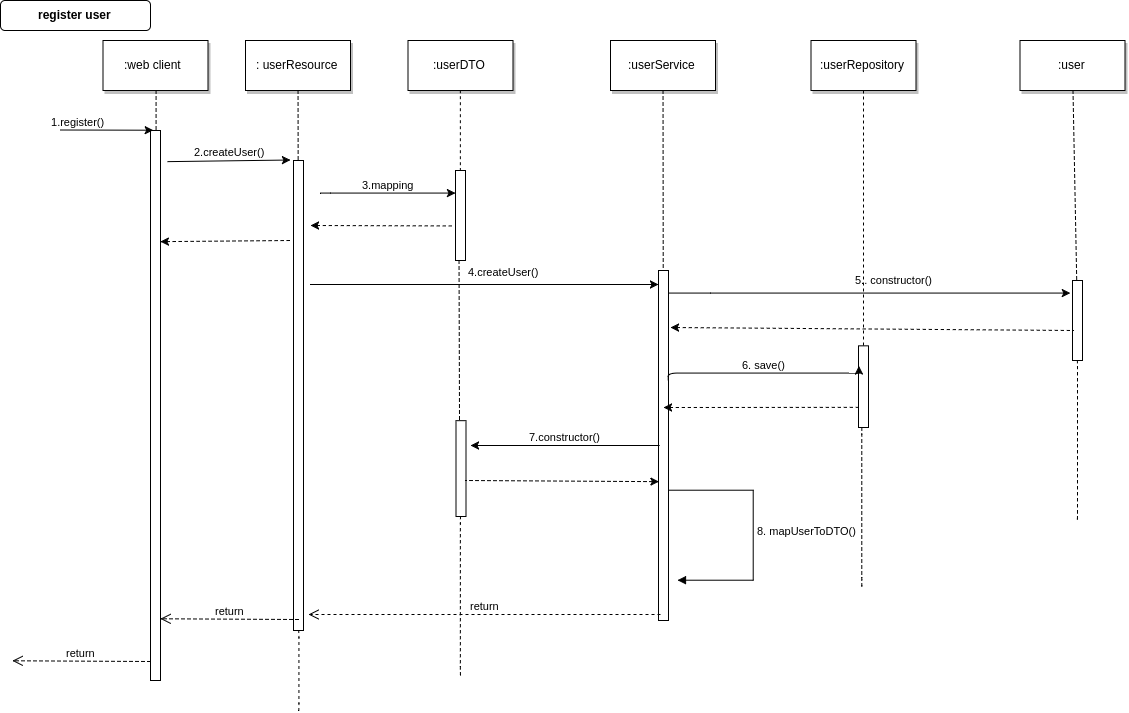

The diagram above was exported from draw.io. Its source (the exported page's mxGraphModel, read from the mxfile embedded in the PNG):
<mxGraphModel dx="1173" dy="606" grid="1" gridSize="10" guides="1" tooltips="1" connect="1" arrows="1" fold="1" page="0" pageScale="1.5" pageWidth="826" pageHeight="1169" background="#ffffff" math="0" shadow="0">
  <root>
    <mxCell id="0" style=";html=1;" />
    <mxCell id="1" style=";html=1;" parent="0" />
    <mxCell id="81" value="" style="edgeStyle=elbowEdgeStyle;elbow=horizontal;endArrow=none;dashed=1;html=1;" parent="1" edge="1">
      <mxGeometry x="1232" y="207.8935185185186" width="100" height="100" as="geometry">
        <mxPoint x="1126.5" y="380" as="sourcePoint" />
        <mxPoint x="1126.5" y="540" as="targetPoint" />
      </mxGeometry>
    </mxCell>
    <mxCell id="2" value="" style="fillColor=#FFFFFF;strokeColor=#000000;html=1;" parent="1" vertex="1">
      <mxGeometry x="200" y="150" width="10" height="550" as="geometry" />
    </mxCell>
    <mxCell id="3" value="1.register()" style="edgeStyle=none;verticalLabelPosition=top;verticalAlign=bottom;labelPosition=left;align=right;html=1;entryX=0.25;entryY=0;" parent="1" edge="1" target="2">
      <mxGeometry x="110" y="49.5" width="100" height="100" as="geometry">
        <mxPoint x="110" y="149.5" as="sourcePoint" />
        <mxPoint x="190" y="150" as="targetPoint" />
      </mxGeometry>
    </mxCell>
    <mxCell id="4" value=":web client&amp;nbsp;" style="shadow=1;fillColor=#FFFFFF;strokeColor=#000000;html=1;" parent="1" vertex="1">
      <mxGeometry x="152.5" y="60" width="105" height="50" as="geometry" />
    </mxCell>
    <mxCell id="6" value="" style="fillColor=#FFFFFF;strokeColor=#000000;html=1;" parent="1" vertex="1">
      <mxGeometry x="343" y="180" width="10" height="470" as="geometry" />
    </mxCell>
    <mxCell id="7" value=": userResource" style="shadow=1;fillColor=#FFFFFF;strokeColor=#000000;html=1;" parent="1" vertex="1">
      <mxGeometry x="295" y="60" width="105" height="50" as="geometry" />
    </mxCell>
    <mxCell id="8" value="" style="edgeStyle=none;endArrow=none;dashed=1;html=1;" parent="1" source="7" target="6" edge="1">
      <mxGeometry x="272.3350694444445" y="165" width="100" height="100" as="geometry">
        <mxPoint x="347.2588734567901" y="110" as="sourcePoint" />
        <mxPoint x="347.5761959876544" y="165" as="targetPoint" />
      </mxGeometry>
    </mxCell>
    <mxCell id="9" value="2.createUser()" style="edgeStyle=none;verticalLabelPosition=top;verticalAlign=bottom;html=1;exitX=1.7;exitY=0.057;exitPerimeter=0;" parent="1" edge="1" source="2">
      <mxGeometry x="220" y="92" width="100" height="100" as="geometry">
        <mxPoint x="220" y="179" as="sourcePoint" />
        <mxPoint x="340" y="179.5" as="targetPoint" />
      </mxGeometry>
    </mxCell>
    <mxCell id="11" value="" style="edgeStyle=none;verticalLabelPosition=top;verticalAlign=bottom;endArrow=none;startArrow=classic;dashed=1;html=1;exitX=0.986;exitY=0.202;exitPerimeter=0;" parent="1" edge="1" source="2">
      <mxGeometry x="220" y="172.25887345679013" width="100" height="100" as="geometry">
        <mxPoint x="220" y="260" as="sourcePoint" />
        <mxPoint x="340" y="260" as="targetPoint" />
      </mxGeometry>
    </mxCell>
    <mxCell id="17" value="" style="fillColor=#FFFFFF;strokeColor=#000000;html=1;" parent="1" vertex="1">
      <mxGeometry x="505" y="190" width="10" height="90" as="geometry" />
    </mxCell>
    <mxCell id="19" value="3.mapping" style="edgeStyle=elbowEdgeStyle;elbow=vertical;verticalLabelPosition=top;verticalAlign=bottom;html=1;" parent="1" target="17" edge="1">
      <mxGeometry x="350" y="290" width="100" height="100" as="geometry">
        <mxPoint x="370" y="213" as="sourcePoint" />
        <mxPoint x="450" y="290" as="targetPoint" />
      </mxGeometry>
    </mxCell>
    <mxCell id="98" value="5.. constructor()" style="edgeStyle=orthogonalEdgeStyle;rounded=0;html=1;jettySize=auto;orthogonalLoop=1;" edge="1" parent="1" source="21">
      <mxGeometry x="0.1142" y="13" relative="1" as="geometry">
        <mxPoint x="1120" y="313" as="targetPoint" />
        <Array as="points">
          <mxPoint x="760" y="313" />
          <mxPoint x="760" y="313" />
        </Array>
        <mxPoint x="1" as="offset" />
      </mxGeometry>
    </mxCell>
    <mxCell id="21" value="" style="fillColor=#FFFFFF;strokeColor=#000000;html=1;" parent="1" vertex="1">
      <mxGeometry x="708" y="290" width="10" height="350" as="geometry" />
    </mxCell>
    <mxCell id="22" value=":userDTO" style="shadow=1;fillColor=#FFFFFF;strokeColor=#000000;html=1;" parent="1" vertex="1">
      <mxGeometry x="457.5" y="60" width="105" height="50" as="geometry" />
    </mxCell>
    <mxCell id="23" value="" style="edgeStyle=none;endArrow=none;dashed=1;html=1;entryX=0.5;entryY=0;exitX=0.5;exitY=1;" parent="1" source="22" target="17" edge="1">
      <mxGeometry x="614.4878472222224" y="174.99999999999997" width="100" height="100" as="geometry">
        <mxPoint x="506" y="120" as="sourcePoint" />
        <mxPoint x="510" y="190" as="targetPoint" />
      </mxGeometry>
    </mxCell>
    <mxCell id="24" value=":userService" style="shadow=1;fillColor=#FFFFFF;strokeColor=#000000;html=1;" parent="1" vertex="1">
      <mxGeometry x="660" y="60" width="105" height="50" as="geometry" />
    </mxCell>
    <mxCell id="25" value="" style="edgeStyle=none;endArrow=none;dashed=1;html=1;entryX=0.5;entryY=0;" parent="1" source="24" target="21" edge="1">
      <mxGeometry x="727.3350694444446" y="165" width="100" height="100" as="geometry">
        <mxPoint x="802.2588734567901" y="110" as="sourcePoint" />
        <mxPoint x="713" y="230" as="targetPoint" />
      </mxGeometry>
    </mxCell>
    <mxCell id="30" value=":userRepository" style="shadow=1;fillColor=#FFFFFF;strokeColor=#000000;html=1;" parent="1" vertex="1">
      <mxGeometry x="860.5" y="60" width="105" height="50" as="geometry" />
    </mxCell>
    <mxCell id="33" value="" style="edgeStyle=elbowEdgeStyle;elbow=horizontal;endArrow=none;dashed=1;html=1;" parent="1" source="4" target="2" edge="1">
      <mxGeometry x="230.00000000000003" y="310" width="100" height="100" as="geometry">
        <mxPoint x="230.00000000000003" y="410" as="sourcePoint" />
        <mxPoint x="330" y="310" as="targetPoint" />
      </mxGeometry>
    </mxCell>
    <mxCell id="48" value="" style="fillColor=#FFFFFF;strokeColor=#000000;html=1;" parent="1" vertex="1">
      <mxGeometry x="505.5" y="440.1666666666667" width="10" height="95.83333333333331" as="geometry" />
    </mxCell>
    <mxCell id="49" value="" style="fillColor=#FFFFFF;strokeColor=#000000;html=1;" parent="1" vertex="1">
      <mxGeometry x="908" y="365.3333333333333" width="10" height="81.66666666666669" as="geometry" />
    </mxCell>
    <mxCell id="50" value="" style="edgeStyle=none;endArrow=none;dashed=1;html=1;" parent="1" source="30" target="49" edge="1">
      <mxGeometry x="956.5711805555559" y="205" width="100" height="100" as="geometry">
        <mxPoint x="1031.7361111111113" y="150" as="sourcePoint" />
        <mxPoint x="1031.7361111111113" y="329.3942901234568" as="targetPoint" />
      </mxGeometry>
    </mxCell>
    <mxCell id="58" value="" style="fillColor=#FFFFFF;strokeColor=#000000;html=1;" parent="1" vertex="1">
      <mxGeometry x="1122" y="300" width="10" height="80" as="geometry" />
    </mxCell>
    <mxCell id="64" value=":user" style="shadow=1;fillColor=#FFFFFF;strokeColor=#000000;html=1;" parent="1" vertex="1">
      <mxGeometry x="1069.5" y="60" width="105" height="50" as="geometry" />
    </mxCell>
    <mxCell id="65" value="" style="edgeStyle=none;endArrow=none;dashed=1;html=1;" parent="1" source="64" target="58" edge="1">
      <mxGeometry x="1174.0711805555559" y="210" width="100" height="100" as="geometry">
        <mxPoint x="1222.5" y="115" as="sourcePoint" />
        <mxPoint x="1222.5" y="445" as="targetPoint" />
      </mxGeometry>
    </mxCell>
    <mxCell id="71" value="register user" style="rounded=1;fontStyle=1;fillColor=#FFFFFF;strokeColor=#000000;html=1;" parent="1" vertex="1">
      <mxGeometry x="50" y="20" width="150" height="30" as="geometry" />
    </mxCell>
    <mxCell id="92" value="" style="edgeStyle=none;verticalLabelPosition=top;verticalAlign=bottom;endArrow=none;startArrow=classic;dashed=1;html=1;entryX=-0.371;entryY=0.616;entryPerimeter=0;" edge="1" parent="1" target="17">
      <mxGeometry x="230" y="182.25887345679013" width="100" height="100" as="geometry">
        <mxPoint x="360" y="245" as="sourcePoint" />
        <mxPoint x="350" y="269.7588734567902" as="targetPoint" />
        <Array as="points" />
      </mxGeometry>
    </mxCell>
    <mxCell id="93" value="4.createUser()" style="edgeStyle=elbowEdgeStyle;elbow=vertical;verticalLabelPosition=top;verticalAlign=bottom;html=1;" edge="1" parent="1" target="21">
      <mxGeometry width="100" height="100" as="geometry">
        <mxPoint x="360" y="304" as="sourcePoint" />
        <mxPoint x="700" y="305" as="targetPoint" />
        <Array as="points">
          <mxPoint x="700" y="304" />
        </Array>
        <mxPoint x="19" y="-4" as="offset" />
      </mxGeometry>
    </mxCell>
    <mxCell id="99" value="" style="edgeStyle=none;verticalLabelPosition=top;verticalAlign=bottom;endArrow=none;startArrow=classic;dashed=1;html=1;" edge="1" parent="1">
      <mxGeometry x="240" y="192.25887345679013" width="100" height="100" as="geometry">
        <mxPoint x="720" y="347" as="sourcePoint" />
        <mxPoint x="1123" y="350" as="targetPoint" />
        <Array as="points" />
      </mxGeometry>
    </mxCell>
    <mxCell id="103" value="6. save()" style="edgeStyle=elbowEdgeStyle;elbow=vertical;verticalLabelPosition=top;verticalAlign=bottom;html=1;exitX=1;exitY=0.25;entryX=0;entryY=0.25;" edge="1" parent="1" target="49">
      <mxGeometry x="715" y="477" width="100" height="100" as="geometry">
        <mxPoint x="717.7142857142858" y="399.57142857142867" as="sourcePoint" />
        <mxPoint x="870" y="399.57142857142867" as="targetPoint" />
      </mxGeometry>
    </mxCell>
    <mxCell id="104" value="" style="edgeStyle=none;verticalLabelPosition=top;verticalAlign=bottom;endArrow=none;startArrow=classic;dashed=1;html=1;entryX=0;entryY=0.75;" edge="1" parent="1" target="49">
      <mxGeometry x="598" y="377.2588734567901" width="100" height="100" as="geometry">
        <mxPoint x="713" y="427" as="sourcePoint" />
        <mxPoint x="869.2857142857144" y="440.42857142857144" as="targetPoint" />
        <Array as="points" />
      </mxGeometry>
    </mxCell>
    <mxCell id="105" value="" style="edgeStyle=none;endArrow=none;dashed=1;html=1;" edge="1" parent="1">
      <mxGeometry x="523.3350694444446" y="335" width="100" height="100" as="geometry">
        <mxPoint x="508.5261688764831" y="280" as="sourcePoint" />
        <mxPoint x="509" y="440" as="targetPoint" />
      </mxGeometry>
    </mxCell>
    <mxCell id="107" value="7.constructor()" style="edgeStyle=elbowEdgeStyle;elbow=vertical;verticalLabelPosition=top;verticalAlign=bottom;html=1;exitX=0;exitY=0.5;" edge="1" parent="1" source="21">
      <mxGeometry x="484" y="677" width="100" height="100" as="geometry">
        <mxPoint x="486.7142857142858" y="599.5714285714287" as="sourcePoint" />
        <mxPoint x="520" y="465" as="targetPoint" />
        <Array as="points">
          <mxPoint x="510" y="465" />
        </Array>
      </mxGeometry>
    </mxCell>
    <mxCell id="108" value="" style="edgeStyle=none;verticalLabelPosition=top;verticalAlign=bottom;endArrow=none;startArrow=classic;dashed=1;html=1;exitX=0.043;exitY=0.603;exitPerimeter=0;" edge="1" parent="1" source="21">
      <mxGeometry x="210" y="497.25887345679007" width="100" height="100" as="geometry">
        <mxPoint x="625" y="500" as="sourcePoint" />
        <mxPoint x="515" y="500" as="targetPoint" />
        <Array as="points" />
      </mxGeometry>
    </mxCell>
    <mxCell id="118" value="8. mapUserToDTO()" style="edgeStyle=orthogonalEdgeStyle;html=1;align=left;spacingLeft=2;endArrow=block;rounded=0;" edge="1" parent="1" source="21">
      <mxGeometry relative="1" as="geometry">
        <mxPoint x="727" y="510" as="sourcePoint" />
        <Array as="points">
          <mxPoint x="802" y="510" />
          <mxPoint x="802" y="600" />
        </Array>
        <mxPoint x="727" y="600" as="targetPoint" />
      </mxGeometry>
    </mxCell>
    <mxCell id="119" value="return" style="html=1;verticalAlign=bottom;endArrow=open;dashed=1;endSize=8;entryX=1;entryY=0.889;entryPerimeter=0;" edge="1" parent="1" target="2">
      <mxGeometry relative="1" as="geometry">
        <mxPoint x="348" y="639" as="sourcePoint" />
        <mxPoint x="268" y="639" as="targetPoint" />
      </mxGeometry>
    </mxCell>
    <mxCell id="120" value="return" style="html=1;verticalAlign=bottom;endArrow=open;dashed=1;endSize=8;" edge="1" parent="1">
      <mxGeometry relative="1" as="geometry">
        <mxPoint x="710" y="634" as="sourcePoint" />
        <mxPoint x="358" y="634" as="targetPoint" />
      </mxGeometry>
    </mxCell>
    <mxCell id="124" value="return" style="html=1;verticalAlign=bottom;endArrow=open;dashed=1;endSize=8;entryX=1;entryY=0.889;entryPerimeter=0;" edge="1" parent="1">
      <mxGeometry x="61.85714285714289" y="680.2857142857144" as="geometry">
        <mxPoint x="200.00000000000023" y="681" as="sourcePoint" />
        <mxPoint x="61.85714285714289" y="680.2857142857144" as="targetPoint" />
      </mxGeometry>
    </mxCell>
    <mxCell id="125" value="" style="edgeStyle=elbowEdgeStyle;elbow=horizontal;endArrow=none;dashed=1;html=1;" edge="1" parent="1">
      <mxGeometry x="1017" y="274.8935185185186" width="100" height="100" as="geometry">
        <mxPoint x="911.5" y="447" as="sourcePoint" />
        <mxPoint x="911.5" y="607" as="targetPoint" />
      </mxGeometry>
    </mxCell>
    <mxCell id="126" value="" style="edgeStyle=elbowEdgeStyle;elbow=horizontal;endArrow=none;dashed=1;html=1;" edge="1" parent="1">
      <mxGeometry x="616" y="363.8935185185186" width="100" height="100" as="geometry">
        <mxPoint x="510.5" y="536" as="sourcePoint" />
        <mxPoint x="510.5" y="696" as="targetPoint" />
      </mxGeometry>
    </mxCell>
    <mxCell id="127" value="" style="edgeStyle=elbowEdgeStyle;elbow=horizontal;endArrow=none;dashed=1;html=1;" edge="1" parent="1">
      <mxGeometry x="453" y="477.8935185185186" width="100" height="100" as="geometry">
        <mxPoint x="347.5" y="650" as="sourcePoint" />
        <mxPoint x="348" y="730" as="targetPoint" />
      </mxGeometry>
    </mxCell>
  </root>
</mxGraphModel>